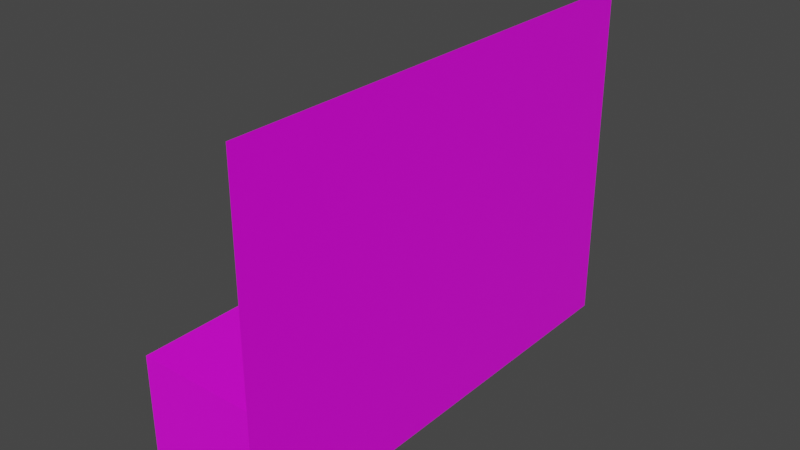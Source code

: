 # Source: r.blend  (saved by Blender 3.0.42; exported with 4.5.12 LTS)
import bpy
from mathutils import Matrix  # noqa: F401  (used for matrix-valued properties, if any)

bpy.ops.wm.read_factory_settings(use_empty=True)
scene = bpy.context.scene
scene.name = 'Scene'

# ---- collections
col_collection = bpy.data.collections.new('Collection'); scene.collection.children.link(col_collection)

# ---- images (referenced by path relative to the original .blend; pixels are not part of the script)
import os
ASSET_DIR = os.environ.get("B2B_ASSET_DIR", "")  # directory of the original .blend (textures are referenced by path, not embedded)
HERE = os.path.dirname(os.path.abspath(__file__))  # packed textures are extracted next to this script under _unpacked/

def load_image(name, relpath, width, height, colorspace="sRGB"):
    """Load a texture the original file referenced (path relative to the .blend, or extracted next to this script)."""
    p = next((c for c in (os.path.join(HERE, relpath), os.path.join(ASSET_DIR, relpath)) if relpath and os.path.exists(c)), "")
    if p:
        img = bpy.data.images.load(p, check_existing=True)
        img.name = name
    else:  # same state as the original file: an image datablock whose file is absent (Cycles renders it pink)
        img = bpy.data.images.new(name, width, height)
        img.source = "FILE"
        img.filepath = "//" + (relpath or name)
    img.colorspace_settings.name = colorspace
    return img
img_ground_texture_png = load_image('ground texture.png', 'ground texture.png', 1024, 1024, 'sRGB')

# ---- materials (node trees are filled in below, after node groups)
mat_texture = bpy.data.materials.new('texture')
mat_texture.alpha_threshold = 0.0
mat_texture.use_transparent_shadow = False
mat_texture.line_color = (0.0, 0.0, 0.0, 1.0)

# ---- material node trees
mat_texture.use_nodes = True; mat_texture.node_tree.nodes.clear()
_N = mat_texture.node_tree.nodes; _L = mat_texture.node_tree.links
n0 = _N.new('ShaderNodeOutputMaterial'); n0.name = 'Material Output'; n0.location = (300, 300)
n1 = _N.new('ShaderNodeBsdfPrincipled'); n1.name = 'Principled BSDF'; n1.location = (10, 300)
n1.distribution = 'GGX'
n1.subsurface_method = 'RANDOM_WALK_SKIN'
n1.inputs[2].default_value = 0.4
n1.inputs[3].default_value = 1.45
n1.inputs[27].default_value = (0.0, 0.0, 0.0, 1.0)
n1.inputs[28].default_value = 1.0
n2 = _N.new('ShaderNodeTexImage'); n2.name = 'Image Texture'; n2.location = (-280, 275)
n2.image = img_ground_texture_png
_L.new(n1.outputs[0], n0.inputs[0])
_L.new(n2.outputs[0], n1.inputs[0])
n0.is_active_output = True

# ---- world
world_world = bpy.data.worlds.new('World'); scene.world = world_world
world_world.use_nodes = True; world_world.node_tree.nodes.clear()
_N = world_world.node_tree.nodes; _L = world_world.node_tree.links
n0 = _N.new('ShaderNodeOutputWorld'); n0.name = 'World Output'; n0.location = (300, 300)
n1 = _N.new('ShaderNodeBackground'); n1.name = 'Background'; n1.location = (10, 300)
n1.inputs[0].default_value = (0.05088, 0.05088, 0.05088, 1.0)
_L.new(n1.outputs[0], n0.inputs[0])
n0.is_active_output = True
world_world.color = (0.05088, 0.05088, 0.05088)
world_world.use_sun_shadow = False
world_world.sun_shadow_jitter_overblur = 0.0

# ---- meshes
me_cube = bpy.data.meshes.new('Cube')
me_cube.from_pydata([(6.124, -25.93, 23.74), (6.124, 25.93, 23.74), (6.124, 25.93, 1.0), (6.124, 25.93, -13.5), (6.124, -25.93, 1.0), (6.124, -25.93, -13.5), (-6.124, 25.93, 1.0), (-6.124, 25.93, -13.5), (-6.124, -25.93, 1.0), (-6.124, -25.93, -13.5)], [], [(2, 6, 8, 4), (5, 4, 8, 9), (7, 3, 5, 9), (3, 2, 4, 5), (7, 6, 2, 3), (9, 8, 6, 7), (2, 4, 0, 1)])
_uv = me_cube.uv_layers.new(name='UVMap')
_uv.uv.foreach_set('vector', [0.375, 0.0, 0.625, 0.0, 0.625, 0.25, 0.375, 0.25, 0.375, 0.25, 0.625, 0.25, 0.625, 0.5, 0.375, 0.5, 0.375, 0.5, 0.625, 0.5, 0.625, 0.75, 0.375, 0.75, 0.375, 0.75, 0.625, 0.75, 0.625, 1.0, 0.375, 1.0, 0.125, 0.5, 0.375, 0.5, 0.375, 0.75, 0.125, 0.75, 0.625, 0.5, 0.875, 0.5, 0.875, 0.75, 0.625, 0.75, 0.625, 0.75, 0.625, 1.0, 0.625, 1.0, 0.625, 0.75])
me_cube.materials.append(mat_texture)
me_cube.use_remesh_preserve_volume = False
me_cube.use_remesh_preserve_attributes = False
me_cube.use_mirror_vertex_groups = False
me_cube.update()

# ---- objects
ob_cube = bpy.data.objects.new('Cube', me_cube)

# ---- transforms, parenting, visibility, modifiers, constraints
ob_cube.location = (0.0, 0.0, 0.0)
ob_cube.lock_rotations_4d = False
ob_cube.empty_display_type = 'ARROWS'
ob_cube.lineart.crease_threshold = 0.0

# ---- collection membership
col_collection.objects.link(ob_cube)

# ---- scene / render settings (as saved in the file)
scene.frame_start = 1; scene.frame_end = 250; scene.frame_set(1)
scene.render.engine = 'BLENDER_EEVEE_NEXT'
scene.cycles.sampling_pattern = 'TABULATED_SOBOL'
scene.cycles.use_light_tree = False
scene.view_settings.view_transform = 'Filmic'
bpy.context.view_layer.update()

# ---- added for rendering (the .blend has no active camera and no usable light): camera, sun
cam_auto = bpy.data.cameras.new('AutoCamera')
cam_auto.lens = 50.0
cam_auto.sensor_width = 36.0
cam_auto.clip_end = 1055.58
ob_auto_camera = bpy.data.objects.new('AutoCamera', cam_auto)
scene.collection.objects.link(ob_auto_camera)
ob_auto_camera.location = (60.1475, -72.177, 53.2417)
ob_auto_camera.rotation_euler = (1.09748, -7.21219e-08, 0.694738)
scene.camera = ob_auto_camera
light_auto_sun = bpy.data.lights.new('AutoSun', 'SUN')
light_auto_sun.energy = 3.0
light_auto_sun.angle = 0.0523599
ob_auto_sun = bpy.data.objects.new('AutoSun', light_auto_sun)
scene.collection.objects.link(ob_auto_sun)
ob_auto_sun.rotation_euler = (0.872665, 0.174533, 0.523599)
bpy.context.view_layer.update()
